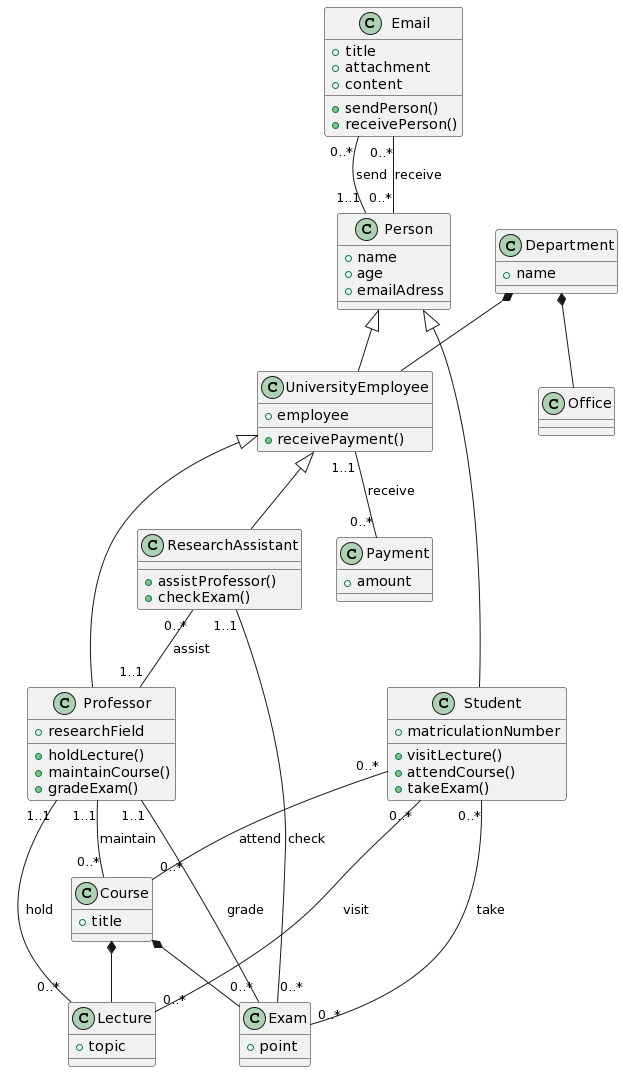

The diagram above was rendered by PlantUML. Its source (embedded in the PNG):
@startuml
class Email {
+ title
+ attachment
+ content
+ sendPerson()
+ receivePerson()
}

class Person {
+ name
+ age
+ emailAdress
}

class Professor {
+ researchField
+ holdLecture()
+ maintainCourse()
+ gradeExam()
}

class UniversityEmployee {
+ employee
+ receivePayment()
}

class Payment {
+ amount
}

class Department {
+ name
}

class Lecture {
+ topic
}

class Course {
+ title
}

class Exam {
+ point
}

class Student {
+ matriculationNumber
+ visitLecture()
+ attendCourse()
+ takeExam()
}

class ResearchAssistant {
+ assistProfessor()
+ checkExam()
}

class Office {
}

Person <|-- UniversityEmployee
UniversityEmployee <|-- Professor
UniversityEmployee <|-- ResearchAssistant
Person <|-- Student
Department *-- UniversityEmployee
Course *-- Lecture
Course *-- Exam
Department *-- Office
Email "0..*" -- "1..1" Person: send
Email "0..*" -- "0..*" Person: receive
UniversityEmployee "1..1" -- "0..*" Payment: receive
ResearchAssistant "0..*" -- "1..1" Professor: assist
ResearchAssistant "1..1" -- "0..*" Exam: check
Professor "1..1" -- "0..*" Lecture: hold
Professor "1..1" -- "0..*" Course: maintain
Professor "1..1" -- "0..*" Exam: grade
Student "0..*" -- "0..*" Lecture: visit
Student "0..*" -- "0..*" Course: attend
Student "0..*" -- "0..*" Exam: take
@enduml